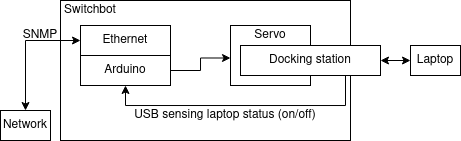

The diagram above was exported from draw.io. Its source (the exported page's mxGraphModel, read from the mxfile embedded in the PNG):
<mxGraphModel dx="813" dy="451" grid="1" gridSize="10" guides="1" tooltips="1" connect="1" arrows="1" fold="1" page="1" pageScale="1" pageWidth="827" pageHeight="1169" math="0" shadow="0">
  <root>
    <mxCell id="0" />
    <mxCell id="1" parent="0" />
    <mxCell id="2" value="" style="rounded=0;whiteSpace=wrap;html=1;" vertex="1" parent="1">
      <mxGeometry x="380" y="165" width="290" height="140" as="geometry" />
    </mxCell>
    <mxCell id="3" value="" style="rounded=0;whiteSpace=wrap;html=1;" vertex="1" parent="1">
      <mxGeometry x="550" y="190" width="80" height="60" as="geometry" />
    </mxCell>
    <mxCell id="4" style="edgeStyle=orthogonalEdgeStyle;rounded=0;orthogonalLoop=1;jettySize=auto;html=1;exitX=1;exitY=0.5;exitDx=0;exitDy=0;entryX=0;entryY=0.542;entryDx=0;entryDy=0;entryPerimeter=0;startArrow=none;startFill=0;" edge="1" source="5" target="3" parent="1">
      <mxGeometry relative="1" as="geometry" />
    </mxCell>
    <mxCell id="5" value="Arduino" style="rounded=0;whiteSpace=wrap;html=1;" vertex="1" parent="1">
      <mxGeometry x="400" y="220" width="90" height="30" as="geometry" />
    </mxCell>
    <mxCell id="6" value="Ethernet" style="rounded=0;whiteSpace=wrap;html=1;" vertex="1" parent="1">
      <mxGeometry x="400" y="190" width="90" height="30" as="geometry" />
    </mxCell>
    <mxCell id="7" style="edgeStyle=orthogonalEdgeStyle;rounded=0;orthogonalLoop=1;jettySize=auto;html=1;exitX=0.75;exitY=1;exitDx=0;exitDy=0;entryX=0.5;entryY=1;entryDx=0;entryDy=0;startArrow=none;startFill=0;" edge="1" source="9" target="5" parent="1">
      <mxGeometry relative="1" as="geometry" />
    </mxCell>
    <mxCell id="8" style="edgeStyle=orthogonalEdgeStyle;rounded=0;orthogonalLoop=1;jettySize=auto;html=1;startArrow=classic;startFill=1;" edge="1" source="9" target="13" parent="1">
      <mxGeometry relative="1" as="geometry" />
    </mxCell>
    <mxCell id="9" value="Docking station" style="rounded=0;whiteSpace=wrap;html=1;" vertex="1" parent="1">
      <mxGeometry x="560" y="210" width="140" height="30" as="geometry" />
    </mxCell>
    <mxCell id="10" value="Servo" style="text;html=1;strokeColor=none;fillColor=none;align=center;verticalAlign=middle;whiteSpace=wrap;rounded=0;" vertex="1" parent="1">
      <mxGeometry x="550" y="190" width="80" height="20" as="geometry" />
    </mxCell>
    <mxCell id="11" value="USB sensing laptop status (on/off)" style="text;html=1;strokeColor=none;fillColor=none;align=center;verticalAlign=middle;whiteSpace=wrap;rounded=0;" vertex="1" parent="1">
      <mxGeometry x="450" y="270" width="190" height="20" as="geometry" />
    </mxCell>
    <mxCell id="12" value="Switchbot" style="text;html=1;strokeColor=none;fillColor=none;align=center;verticalAlign=middle;whiteSpace=wrap;rounded=0;" vertex="1" parent="1">
      <mxGeometry x="380" y="165" width="60" height="20" as="geometry" />
    </mxCell>
    <mxCell id="13" value="Laptop" style="rounded=0;whiteSpace=wrap;html=1;" vertex="1" parent="1">
      <mxGeometry x="730" y="210" width="50" height="30" as="geometry" />
    </mxCell>
    <mxCell id="14" style="edgeStyle=orthogonalEdgeStyle;rounded=0;orthogonalLoop=1;jettySize=auto;html=1;exitX=0.5;exitY=0;exitDx=0;exitDy=0;startArrow=classic;startFill=1;" edge="1" source="15" target="6" parent="1">
      <mxGeometry relative="1" as="geometry">
        <Array as="points">
          <mxPoint x="345" y="205" />
        </Array>
      </mxGeometry>
    </mxCell>
    <mxCell id="15" value="Network" style="rounded=0;whiteSpace=wrap;html=1;" vertex="1" parent="1">
      <mxGeometry x="320" y="275" width="50" height="30" as="geometry" />
    </mxCell>
    <mxCell id="16" value="SNMP" style="text;html=1;strokeColor=none;fillColor=none;align=center;verticalAlign=middle;whiteSpace=wrap;rounded=0;" vertex="1" parent="1">
      <mxGeometry x="340" y="190" width="40" height="20" as="geometry" />
    </mxCell>
  </root>
</mxGraphModel>